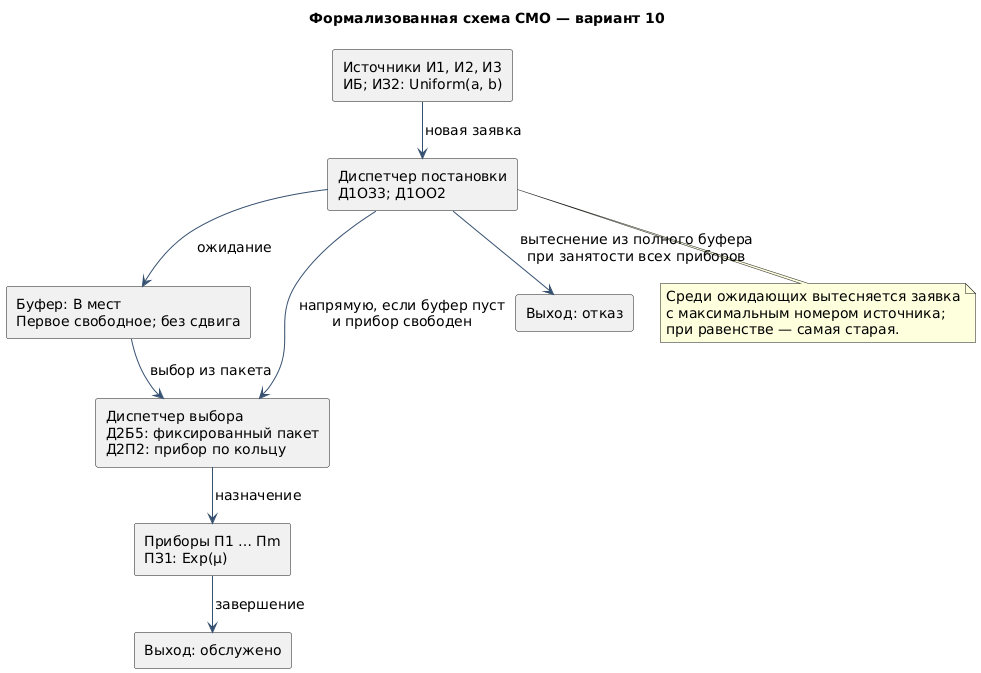

The diagram above was rendered by PlantUML. Its source (embedded in the PNG):
@startuml
skinparam backgroundColor white
skinparam defaultFontName SansSerif
skinparam defaultFontSize 14
skinparam shadowing false
skinparam ArrowColor #355070
skinparam classBackgroundColor #EEF4FA
skinparam classBorderColor #355070
!pragma layout smetana
title Формализованная схема СМО — вариант 10
rectangle "Источники И1, И2, И3\nИБ; ИЗ2: Uniform(a, b)" as I
rectangle "Диспетчер постановки\nД1ОЗ3; Д1ОО2" as P
rectangle "Буфер: B мест\nПервое свободное; без сдвига" as B
rectangle "Диспетчер выбора\nД2Б5: фиксированный пакет\nД2П2: прибор по кольцу" as V
rectangle "Приборы П1 … Пm\nПЗ1: Exp(μ)" as D
rectangle "Выход: обслужено" as O
rectangle "Выход: отказ" as R
I --> P : новая заявка
P --> B : ожидание
B --> V : выбор из пакета
P --> V : напрямую, если буфер пуст\nи прибор свободен
V --> D : назначение
D --> O : завершение
P --> R : вытеснение из полного буфера\nпри занятости всех приборов
note bottom of P : Среди ожидающих вытесняется заявка\nс максимальным номером источника;\nпри равенстве — самая старая.
@enduml